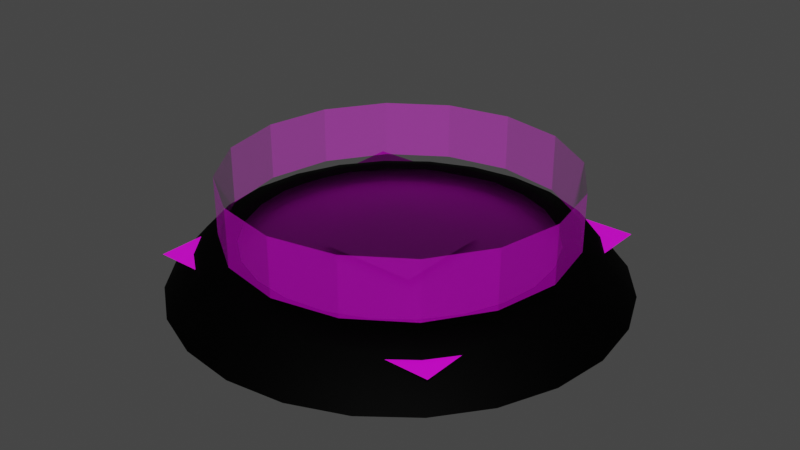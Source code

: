 # Source: Plate.blend  (saved by Blender 2.90.8; exported with 4.5.12 LTS)
import bpy
from mathutils import Matrix  # noqa: F401  (used for matrix-valued properties, if any)

bpy.ops.wm.read_factory_settings(use_empty=True)
scene = bpy.context.scene
scene.name = 'Scene'

# ---- collections
col_collection = bpy.data.collections.new('Collection'); scene.collection.children.link(col_collection)

# ---- images (referenced by path relative to the original .blend; pixels are not part of the script)
import os
ASSET_DIR = os.environ.get("B2B_ASSET_DIR", "")  # directory of the original .blend (textures are referenced by path, not embedded)
HERE = os.path.dirname(os.path.abspath(__file__))  # packed textures are extracted next to this script under _unpacked/

def load_image(name, relpath, width, height, colorspace="sRGB"):
    """Load a texture the original file referenced (path relative to the .blend, or extracted next to this script)."""
    p = next((c for c in (os.path.join(HERE, relpath), os.path.join(ASSET_DIR, relpath)) if relpath and os.path.exists(c)), "")
    if p:
        img = bpy.data.images.load(p, check_existing=True)
        img.name = name
    else:  # same state as the original file: an image datablock whose file is absent (Cycles renders it pink)
        img = bpy.data.images.new(name, width, height)
        img.source = "FILE"
        img.filepath = "//" + (relpath or name)
    img.colorspace_settings.name = colorspace
    return img
img_radial_2_0005_big_flower_png_001 = load_image('Radial_2_0005_Big-Flower.png.001', 'Radials/Radial_2_0005_Big-Flower.png', 1024, 1024, 'sRGB')
img_radial_2_0001_flower_small_copy_5_png_001 = load_image('Radial_2_0001_Flower-Small-copy-5.png.001', 'Radials/Radial_2_0001_Flower-Small-copy-5.png', 1024, 1024, 'sRGB')
img_radial_2_0003_double_circ_copy_6_png_001 = load_image('Radial_2_0003_Double-Circ-copy-6.png.001', 'Radials/Radial_2_0003_Double-Circ-copy-6.png', 1024, 1024, 'sRGB')
img_radial_2_0004_circ_out_copy_2_png_001 = load_image('Radial_2_0004_Circ-out-copy-2.png.001', 'Radials/Radial_2_0004_Circ-out-copy-2.png', 1024, 1024, 'sRGB')
img_radial_1_0000_layer_2_png_001 = load_image('Radial_1_0000_Layer-2.png.001', 'Radials/Radial_1_0000_Layer-2.png', 1024, 1024, 'sRGB')
img_radial_2_0006_stripes_copy_3_png_001 = load_image('Radial_2_0006_Stripes-copy-3.png.001', 'Radials/Radial_2_0006_Stripes-copy-3.png', 1024, 1024, 'sRGB')
img_radial_top_png_001 = load_image('Radial_Top.png.001', 'Radials/Radial_Top.png', 1024, 1024, 'sRGB')
img_radial_top_png = load_image('Radial_Top.png', 'Radial_Top.png', 1024, 1024, 'sRGB')
img_radial_top_png_002 = load_image('Radial_Top.png.002', 'Radial_Top.png', 1024, 1024, 'Non-Color')

# ---- materials (node trees are filled in below, after node groups)
mat_transparent = bpy.data.materials.new('Transparent')
mat_transparent.surface_render_method = 'BLENDED'
mat_transparent.blend_method = 'BLEND'
mat_transparent.use_transparent_shadow = False
mat_opaque_1 = bpy.data.materials.new('Opaque_1')
mat_opaque_1.use_transparent_shadow = False
mat_opaque_2 = bpy.data.materials.new('Opaque_2')
mat_opaque_2.use_transparent_shadow = False
mat_radial_big_f = bpy.data.materials.new('Radial_Big_F')
mat_radial_big_f.surface_render_method = 'BLENDED'
mat_radial_big_f.blend_method = 'BLEND'
mat_radial_big_f.use_transparent_shadow = False
mat_radial_small_f = bpy.data.materials.new('Radial_Small_F')
mat_radial_small_f.surface_render_method = 'BLENDED'
mat_radial_small_f.blend_method = 'BLEND'
mat_radial_small_f.use_transparent_shadow = False
mat_radial_double_001 = bpy.data.materials.new('Radial_Double.001')
mat_radial_double_001.surface_render_method = 'BLENDED'
mat_radial_double_001.blend_method = 'BLEND'
mat_radial_double_001.use_transparent_shadow = False
mat_radial_single = bpy.data.materials.new('Radial_Single')
mat_radial_single.surface_render_method = 'BLENDED'
mat_radial_single.blend_method = 'BLEND'
mat_radial_single.use_transparent_shadow = False
mat_radial_backdrop = bpy.data.materials.new('Radial_Backdrop')
mat_radial_backdrop.surface_render_method = 'BLENDED'
mat_radial_backdrop.blend_method = 'BLEND'
mat_radial_backdrop.use_transparent_shadow = False
mat_radial_stripes = bpy.data.materials.new('Radial_Stripes')
mat_radial_stripes.surface_render_method = 'BLENDED'
mat_radial_stripes.blend_method = 'BLEND'
mat_radial_stripes.use_transparent_shadow = False
mat_radial_top = bpy.data.materials.new('Radial_Top')
mat_radial_top.surface_render_method = 'BLENDED'
mat_radial_top.blend_method = 'BLEND'
mat_radial_top.use_transparent_shadow = False
mat_radial_top_001 = bpy.data.materials.new('Radial_Top.001')
mat_radial_top_001.use_transparent_shadow = False
mat_radial_top_001.roughness = 0.5

# ---- node groups
ng_auto_smooth = bpy.data.node_groups.new('Auto Smooth', 'GeometryNodeTree')
_s = ng_auto_smooth.interface.new_socket(name='Geometry', in_out='OUTPUT', socket_type='NodeSocketGeometry')
_s = ng_auto_smooth.interface.new_socket(name='Geometry', in_out='INPUT', socket_type='NodeSocketGeometry')
_s = ng_auto_smooth.interface.new_socket(name='Angle', in_out='INPUT', socket_type='NodeSocketFloat')
_s.subtype = 'ANGLE'
_s.min_value = 0.0
_s.max_value = 3.142
ng_auto_smooth.is_modifier = True
_N = ng_auto_smooth.nodes; _L = ng_auto_smooth.links
n0 = _N.new('NodeGroupOutput'); n0.name = 'Group Output'; n0.location = (480, -100)
n1 = _N.new('NodeGroupInput'); n1.name = 'Group Input'; n1.location = (-420, -300)
n2 = _N.new('NodeGroupInput'); n2.name = 'Group Input.001'; n2.location = (-60, -100)
n3 = _N.new('GeometryNodeSetShadeSmooth'); n3.name = 'Set Shade Smooth'; n3.location = (120, -100)
n3.domain = 'EDGE'
n4 = _N.new('GeometryNodeSetShadeSmooth'); n4.name = 'Set Shade Smooth.001'; n4.location = (300, -100)
n5 = _N.new('GeometryNodeInputMeshEdgeAngle'); n5.name = 'Edge Angle'; n5.location = (-420, -220)
n6 = _N.new('GeometryNodeInputEdgeSmooth'); n6.name = 'Is Edge Smooth'; n6.location = (-60, -160)
n7 = _N.new('GeometryNodeInputShadeSmooth'); n7.name = 'Is Face Smooth'; n7.location = (-240, -340)
n8 = _N.new('FunctionNodeBooleanMath'); n8.name = 'Boolean Math'; n8.location = (-60, -220)
n9 = _N.new('FunctionNodeCompare'); n9.name = 'Compare'; n9.location = (-240, -180)
n9.operation = 'LESS_EQUAL'
_L.new(n5.outputs[0], n9.inputs[0])
_L.new(n4.outputs[0], n0.inputs[0])
_L.new(n1.outputs[1], n9.inputs[1])
_L.new(n9.outputs[0], n8.inputs[0])
_L.new(n7.outputs[0], n8.inputs[1])
_L.new(n2.outputs[0], n3.inputs[0])
_L.new(n6.outputs[0], n3.inputs[1])
_L.new(n3.outputs[0], n4.inputs[0])
_L.new(n8.outputs[0], n3.inputs[2])
n0.is_active_output = True

# ---- material node trees
mat_transparent.use_nodes = True; mat_transparent.node_tree.nodes.clear()
_N = mat_transparent.node_tree.nodes; _L = mat_transparent.node_tree.links
n0 = _N.new('ShaderNodeOutputMaterial'); n0.name = 'Material Output'; n0.location = (300, 300)
n1 = _N.new('ShaderNodeBsdfPrincipled'); n1.name = 'Principled BSDF'; n1.location = (10, 300)
n1.distribution = 'GGX'
n1.subsurface_method = 'BURLEY'
n1.inputs[0].default_value = (0.0, 0.0, 0.0, 1.0)
n1.inputs[2].default_value = 0.3024
n1.inputs[3].default_value = 1.45
n1.inputs[4].default_value = 0.1
n1.inputs[13].default_value = 1.0
n1.inputs[27].default_value = (0.0, 0.0, 0.0, 1.0)
n1.inputs[28].default_value = 1.0
_L.new(n1.outputs[0], n0.inputs[0])
n0.is_active_output = True
mat_opaque_1.use_nodes = True; mat_opaque_1.node_tree.nodes.clear()
_N = mat_opaque_1.node_tree.nodes; _L = mat_opaque_1.node_tree.links
n0 = _N.new('ShaderNodeOutputMaterial'); n0.name = 'Material Output'; n0.location = (300, 300)
n1 = _N.new('ShaderNodeBsdfPrincipled'); n1.name = 'Principled BSDF'; n1.location = (10, 300)
n1.distribution = 'GGX'
n1.subsurface_method = 'BURLEY'
n1.inputs[0].default_value = (0.002044, 0.001351, 0.01715, 1.0)
n1.inputs[3].default_value = 1.45
n1.inputs[27].default_value = (0.0, 0.0, 0.0, 1.0)
n1.inputs[28].default_value = 1.0
_L.new(n1.outputs[0], n0.inputs[0])
n0.is_active_output = True
mat_opaque_2.use_nodes = True; mat_opaque_2.node_tree.nodes.clear()
_N = mat_opaque_2.node_tree.nodes; _L = mat_opaque_2.node_tree.links
n0 = _N.new('ShaderNodeOutputMaterial'); n0.name = 'Material Output'; n0.location = (300, 300)
n1 = _N.new('ShaderNodeBsdfPrincipled'); n1.name = 'Principled BSDF'; n1.location = (10, 300)
n1.distribution = 'GGX'
n1.subsurface_method = 'BURLEY'
n1.inputs[0].default_value = (0.0, 0.0, 0.0, 1.0)
n1.inputs[2].default_value = 0.6557
n1.inputs[3].default_value = 1.45
n1.inputs[13].default_value = 0.03293
n1.inputs[27].default_value = (0.0, 0.0, 0.0, 1.0)
n1.inputs[28].default_value = 1.0
_L.new(n1.outputs[0], n0.inputs[0])
n0.is_active_output = True
mat_radial_big_f.use_nodes = True; mat_radial_big_f.node_tree.nodes.clear()
_N = mat_radial_big_f.node_tree.nodes; _L = mat_radial_big_f.node_tree.links
n0 = _N.new('ShaderNodeOutputMaterial'); n0.name = 'Material Output'; n0.location = (287, 235)
n1 = _N.new('ShaderNodeBsdfPrincipled'); n1.name = 'Principled BSDF'; n1.location = (-3, 235)
n1.distribution = 'GGX'
n1.subsurface_method = 'BURLEY'
n1.inputs[3].default_value = 1.45
n1.inputs[27].default_value = (0.0, 0.0, 0.0, 1.0)
n1.inputs[28].default_value = 1.0
n2 = _N.new('ShaderNodeTexImage'); n2.name = 'Image Texture'; n2.location = (-324, 64)
n2.image = img_radial_2_0005_big_flower_png_001
_L.new(n1.outputs[0], n0.inputs[0])
_L.new(n2.outputs[0], n1.inputs[0])
_L.new(n2.outputs[1], n1.inputs[4])
n0.is_active_output = True
mat_radial_small_f.use_nodes = True; mat_radial_small_f.node_tree.nodes.clear()
_N = mat_radial_small_f.node_tree.nodes; _L = mat_radial_small_f.node_tree.links
n0 = _N.new('ShaderNodeOutputMaterial'); n0.name = 'Material Output'; n0.location = (313, 7)
n1 = _N.new('ShaderNodeBsdfPrincipled'); n1.name = 'Principled BSDF'; n1.location = (23, 7)
n1.distribution = 'GGX'
n1.subsurface_method = 'BURLEY'
n1.inputs[3].default_value = 1.45
n1.inputs[27].default_value = (0.0, 0.0, 0.0, 1.0)
n1.inputs[28].default_value = 1.0
n2 = _N.new('ShaderNodeTexImage'); n2.name = 'Image Texture'; n2.location = (-312, -134)
n2.image = img_radial_2_0001_flower_small_copy_5_png_001
_L.new(n1.outputs[0], n0.inputs[0])
_L.new(n2.outputs[0], n1.inputs[0])
_L.new(n2.outputs[1], n1.inputs[4])
n0.is_active_output = True
mat_radial_double_001.use_nodes = True; mat_radial_double_001.node_tree.nodes.clear()
_N = mat_radial_double_001.node_tree.nodes; _L = mat_radial_double_001.node_tree.links
n0 = _N.new('ShaderNodeOutputMaterial'); n0.name = 'Material Output'; n0.location = (300, 300)
n1 = _N.new('ShaderNodeBsdfPrincipled'); n1.name = 'Principled BSDF'; n1.location = (10, 300)
n1.distribution = 'GGX'
n1.subsurface_method = 'BURLEY'
n1.inputs[3].default_value = 1.45
n1.inputs[27].default_value = (0.0, 0.0, 0.0, 1.0)
n1.inputs[28].default_value = 1.0
n2 = _N.new('ShaderNodeTexImage'); n2.name = 'Image Texture'; n2.location = (-280, 276)
n2.image = img_radial_2_0003_double_circ_copy_6_png_001
_L.new(n1.outputs[0], n0.inputs[0])
_L.new(n2.outputs[0], n1.inputs[0])
_L.new(n2.outputs[1], n1.inputs[4])
n0.is_active_output = True
mat_radial_single.use_nodes = True; mat_radial_single.node_tree.nodes.clear()
_N = mat_radial_single.node_tree.nodes; _L = mat_radial_single.node_tree.links
n0 = _N.new('ShaderNodeOutputMaterial'); n0.name = 'Material Output'; n0.location = (300, 300)
n1 = _N.new('ShaderNodeBsdfPrincipled'); n1.name = 'Principled BSDF'; n1.location = (10, 300)
n1.distribution = 'GGX'
n1.subsurface_method = 'BURLEY'
n1.inputs[3].default_value = 1.45
n1.inputs[27].default_value = (0.0, 0.0, 0.0, 1.0)
n1.inputs[28].default_value = 1.0
n2 = _N.new('ShaderNodeTexImage'); n2.name = 'Image Texture'; n2.location = (-280, 276)
n2.image = img_radial_2_0004_circ_out_copy_2_png_001
_L.new(n1.outputs[0], n0.inputs[0])
_L.new(n2.outputs[0], n1.inputs[0])
_L.new(n2.outputs[1], n1.inputs[4])
n0.is_active_output = True
mat_radial_backdrop.use_nodes = True; mat_radial_backdrop.node_tree.nodes.clear()
_N = mat_radial_backdrop.node_tree.nodes; _L = mat_radial_backdrop.node_tree.links
n0 = _N.new('ShaderNodeOutputMaterial'); n0.name = 'Material Output'; n0.location = (300, 300)
n1 = _N.new('ShaderNodeBsdfPrincipled'); n1.name = 'Principled BSDF'; n1.location = (10, 300)
n1.distribution = 'GGX'
n1.subsurface_method = 'BURLEY'
n1.inputs[3].default_value = 1.45
n1.inputs[27].default_value = (0.0, 0.0, 0.0, 1.0)
n1.inputs[28].default_value = 1.0
n2 = _N.new('ShaderNodeTexImage'); n2.name = 'Image Texture'; n2.location = (-280, 276)
n2.image = img_radial_1_0000_layer_2_png_001
_L.new(n1.outputs[0], n0.inputs[0])
_L.new(n2.outputs[0], n1.inputs[0])
_L.new(n2.outputs[1], n1.inputs[4])
n0.is_active_output = True
mat_radial_stripes.use_nodes = True; mat_radial_stripes.node_tree.nodes.clear()
_N = mat_radial_stripes.node_tree.nodes; _L = mat_radial_stripes.node_tree.links
n0 = _N.new('ShaderNodeOutputMaterial'); n0.name = 'Material Output'; n0.location = (300, 300)
n1 = _N.new('ShaderNodeBsdfPrincipled'); n1.name = 'Principled BSDF'; n1.location = (10, 300)
n1.distribution = 'GGX'
n1.subsurface_method = 'BURLEY'
n1.inputs[3].default_value = 1.45
n1.inputs[13].default_value = 0.4461
n1.inputs[27].default_value = (0.0, 0.0, 0.0, 1.0)
n1.inputs[28].default_value = 1.0
n2 = _N.new('ShaderNodeTexImage'); n2.name = 'Image Texture'; n2.location = (-280, 276)
n2.image = img_radial_2_0006_stripes_copy_3_png_001
_L.new(n1.outputs[0], n0.inputs[0])
_L.new(n2.outputs[0], n1.inputs[0])
_L.new(n2.outputs[1], n1.inputs[4])
n0.is_active_output = True
mat_radial_top.use_nodes = True; mat_radial_top.node_tree.nodes.clear()
_N = mat_radial_top.node_tree.nodes; _L = mat_radial_top.node_tree.links
n0 = _N.new('ShaderNodeOutputMaterial'); n0.name = 'Material Output'; n0.location = (300, 300)
n1 = _N.new('ShaderNodeBsdfPrincipled'); n1.name = 'Principled BSDF'; n1.location = (10, 300)
n1.distribution = 'GGX'
n1.subsurface_method = 'BURLEY'
n1.inputs[3].default_value = 1.45
n1.inputs[27].default_value = (0.0, 0.0, 0.0, 1.0)
n1.inputs[28].default_value = 1.0
n2 = _N.new('ShaderNodeTexImage'); n2.name = 'Image Texture'; n2.location = (-310, 161)
n2.image = img_radial_top_png_001
_L.new(n1.outputs[0], n0.inputs[0])
_L.new(n2.outputs[0], n1.inputs[0])
_L.new(n2.outputs[1], n1.inputs[4])
n0.is_active_output = True
mat_radial_top_001.use_nodes = True; mat_radial_top_001.node_tree.nodes.clear()
_N = mat_radial_top_001.node_tree.nodes; _L = mat_radial_top_001.node_tree.links
n0 = _N.new('ShaderNodeBsdfPrincipled'); n0.name = 'Principled BSDF'; n0.location = (10, 300)
n0.distribution = 'GGX'
n0.subsurface_method = 'BURLEY'
n0.inputs[3].default_value = 1.45
n0.inputs[27].default_value = (0.0, 0.0, 0.0, 1.0)
n0.inputs[28].default_value = 1.0
n1 = _N.new('ShaderNodeOutputMaterial'); n1.name = 'Material Output'; n1.location = (300, 300)
n2 = _N.new('ShaderNodeNormalMap'); n2.name = 'Normal Map'; n2.location = (-300, -300)
n2.label = 'Normal/Map'
n2.inputs[0].default_value = 0.0
n3 = _N.new('ShaderNodeTexImage'); n3.name = 'Image Texture'; n3.location = (-300, 600)
n3.image = img_radial_top_png
n4 = _N.new('ShaderNodeTexImage'); n4.name = 'Image Texture.001'; n4.location = (-300, 0)
n4.image = img_radial_top_png_002
_L.new(n0.outputs[0], n1.inputs[0])
_L.new(n2.outputs[0], n0.inputs[5])
_L.new(n3.outputs[0], n0.inputs[0])
_L.new(n4.outputs[0], n0.inputs[4])
n1.is_active_output = True

# ---- world
world_world = bpy.data.worlds.new('World'); scene.world = world_world
world_world.use_nodes = True; world_world.node_tree.nodes.clear()
_N = world_world.node_tree.nodes; _L = world_world.node_tree.links
n0 = _N.new('ShaderNodeOutputWorld'); n0.name = 'World Output'; n0.location = (300, 300)
n1 = _N.new('ShaderNodeBackground'); n1.name = 'Background'; n1.location = (10, 300)
n1.inputs[0].default_value = (0.05088, 0.05088, 0.05088, 1.0)
_L.new(n1.outputs[0], n0.inputs[0])
n0.is_active_output = True
world_world.color = (0.05088, 0.05088, 0.05088)
world_world.use_sun_shadow = False
world_world.sun_shadow_jitter_overblur = 0.0

# ---- meshes
me_cube = bpy.data.meshes.new('Cube')
me_cube.from_pydata([(0.2094, 0.3505, 0.09493), (0.3606, -0.2141, 0.09493), (0.2468, -0.4302, 0.07046), (0.002706, -0.4208, 0.09493), (-0.204, -0.3654, 0.09493), (-0.4201, -0.2515, 0.07046), (-0.4106, -0.007445, 0.09493), (-0.3552, 0.1992, 0.09493), (-0.204, 0.3505, 0.09493), (0.002716, 0.3832, 0.09029), (-0.1926, 0.3309, 0.09029), (-0.388, -0.007455, 0.09029), (-0.1928, -0.3457, 0.09039), (0.002088, -0.3975, 0.09076), (0.002619, 0.2212, 0.08167), (-0.226, -0.007361, 0.08167), (0.2001, -0.1212, 0.08202), (0.1169, 0.1906, 0.08167), (0.002045, -0.006811, 0.07255), (0.002706, 0.09146, -0.002143), (0.07176, 0.1122, 0.01134), (-0.04675, 0.07821, -0.002143), (0.1223, 0.06161, 0.01134), (-0.08295, 0.04201, -0.002143), (0.1408, -0.007445, 0.01134), (-0.0962, -0.007445, -0.002143), (0.1223, -0.0765, 0.01134), (-0.08295, -0.0569, -0.002143), (0.07176, -0.127, 0.01134), (-0.04675, -0.0931, -0.002143), (0.002706, -0.1456, 0.01134), (0.002706, -0.1064, -0.002143), (-0.06635, -0.127, 0.01134), (0.05216, -0.0931, -0.002143), (-0.1169, -0.0765, 0.01134), (0.08836, -0.0569, -0.002143), (-0.1354, -0.007445, 0.01134), (0.1016, -0.007445, -0.002143), (-0.1169, 0.06161, 0.01134), (0.08836, 0.04201, -0.002143), (-0.06635, 0.1122, 0.01134), (0.05216, 0.07821, -0.002143), (0.002706, 0.1307, 0.01134), (0.1149, 0.187, 0.03135), (0.1971, 0.1048, 0.03135), (0.2272, -0.007445, 0.03135), (0.1971, -0.1197, 0.03135), (0.1149, -0.2018, 0.03135), (0.002706, -0.2319, 0.03135), (-0.1095, -0.2018, 0.03135), (-0.1917, -0.1197, 0.03135), (-0.2218, -0.007445, 0.03135), (-0.1917, 0.1048, 0.03135), (-0.1095, 0.187, 0.03135), (0.002706, 0.217, 0.03135), (0.2498, 0.4205, 0.05639), (0.4307, 0.2396, 0.05639), (0.4969, -0.007445, 0.05639), (0.4307, -0.2545, 0.05639), (0.2498, -0.4354, 0.05639), (0.002706, -0.5016, 0.05639), (-0.2444, -0.4354, 0.05639), (-0.4252, -0.2545, 0.05639), (-0.4914, -0.007445, 0.05639), (-0.4252, 0.2396, 0.05639), (-0.2444, 0.4205, 0.05639), (0.002706, 0.4867, 0.05639), (0.002706, -0.007445, -0.004693), (0.002706, 0.4059, 0.09493), (0.3606, 0.1992, 0.09493), (0.416, -0.007445, 0.09493), (0.2094, -0.3654, 0.09493), (-0.3552, -0.2141, 0.09493), (-0.3356, 0.1879, 0.09029), (-0.3356, -0.2028, 0.09029), (0.1974, -0.3452, 0.09076), (0.3409, -0.2027, 0.09039), (0.3934, -0.007454, 0.09029), (0.3411, 0.1879, 0.09029), (0.1981, 0.3309, 0.09029), (-0.1117, 0.1906, 0.08167), (-0.1953, 0.1069, 0.08167), (-0.1953, -0.1216, 0.08167), (-0.1121, -0.2049, 0.08202), (0.0003004, -0.2337, 0.08341), (0.1146, -0.2031, 0.08341), (0.2312, -0.007361, 0.08167), (0.2006, 0.1069, 0.08167), (-0.1042, -0.4066, 0.09493), (-0.3964, 0.09951, 0.09493), (-0.2895, 0.2848, 0.09493), (-0.09838, 0.3698, 0.09029), (-0.09876, -0.3844, 0.09058), (0.06177, 0.2134, 0.08167), (0.03844, 0.1259, 0.01134), (0.1361, 0.02829, 0.01134), (0.1361, -0.04318, 0.01134), (0.1003, -0.1051, 0.01134), (0.03844, -0.1408, 0.01134), (-0.03303, -0.1408, 0.01134), (0.07341, 0.06326, -0.002143), (-0.02317, 0.08914, -0.002143), (-0.09493, -0.1051, 0.01134), (-0.068, 0.06326, -0.002143), (-0.09388, 0.01843, -0.002143), (-0.1307, -0.04318, 0.01134), (-0.09388, -0.03332, -0.002143), (-0.068, -0.07815, -0.002143), (-0.1307, 0.02829, 0.01134), (-0.02317, -0.104, -0.002143), (0.02859, -0.104, -0.002143), (-0.09493, 0.09019, 0.01134), (0.07341, -0.07815, -0.002143), (0.09929, -0.03332, -0.002143), (-0.03303, 0.1259, 0.01134), (0.09929, 0.01843, -0.002143), (0.02859, 0.08914, -0.002143), (0.1003, 0.09019, 0.01134), (0.06079, 0.2093, 0.03135), (0.2195, 0.05064, 0.03135), (0.2195, -0.06553, 0.03135), (0.1614, -0.1661, 0.03135), (0.06079, -0.2242, 0.03135), (-0.05538, -0.2242, 0.03135), (-0.156, -0.1661, 0.03135), (-0.2141, -0.06553, 0.03135), (-0.2141, 0.05064, 0.03135), (-0.156, 0.1513, 0.03135), (-0.05538, 0.2093, 0.03135), (0.1614, 0.1513, 0.03135), (0.1262, 0.4536, 0.05639), (0.4638, 0.1161, 0.05639), (0.4638, -0.131, 0.05639), (0.3402, -0.345, 0.05639), (0.1262, -0.4685, 0.05639), (-0.1208, -0.4685, 0.05639), (-0.3348, -0.345, 0.05639), (-0.4583, -0.131, 0.05639), (-0.4583, 0.1161, 0.05639), (-0.3348, 0.3301, 0.05639), (-0.1208, 0.4536, 0.05639), (0.3402, 0.3301, 0.05639), (0.1097, 0.3917, 0.09493), (0.2949, 0.2848, 0.09493), (0.4019, 0.09951, 0.09493), (0.4019, -0.1144, 0.09493), (0.2949, -0.2996, 0.09493), (0.1097, -0.4066, 0.09493), (-0.2895, -0.2996, 0.09493), (-0.3964, -0.1144, 0.09493), (-0.1042, 0.3917, 0.09493), (-0.146, 0.5477, -0.02742), (-0.2735, 0.2687, 0.09029), (-0.3746, 0.09364, 0.09029), (-0.3746, -0.1086, 0.09029), (-0.2735, -0.2836, 0.09031), (0.1031, -0.3841, 0.09084), (0.2785, -0.2833, 0.09058), (0.38, -0.1085, 0.09031), (0.38, 0.09364, 0.09029), (0.2789, 0.2687, 0.09029), (0.1038, 0.3698, 0.09029), (-0.05653, 0.2134, 0.08167), (-0.159, 0.1542, 0.08167), (-0.2181, 0.05179, 0.08167), (-0.2181, -0.06651, 0.08167), (-0.159, -0.1689, 0.08172), (-0.05792, -0.2268, 0.08272), (0.0591, -0.2255, 0.08367), (0.1628, -0.1676, 0.08272), (0.2233, -0.06645, 0.08172), (0.2234, 0.05179, 0.08167), (0.1642, 0.1542, 0.08167), (0.4255, -0.2515, 0.07046), (-0.2847, 0.4904, -0.02742), (0.3478, -0.3526, 0.07046), (-0.4037, 0.399, -0.02742), (-0.4951, 0.28, -0.02742), (0.002706, 0.4807, 0.07046), (-0.5525, 0.1413, -0.02742), (-0.5722, -0.007445, -0.02742), (0.129, 0.464, 0.07046), (-0.5525, -0.1562, -0.02742), (0.2468, 0.4153, 0.07046), (-0.4037, -0.4138, -0.02742), (0.3478, 0.3377, 0.07046), (0.4255, 0.2366, 0.07046), (-0.2847, -0.5053, -0.02742), (0.4742, 0.1189, 0.07046), (-0.146, -0.5626, -0.02742), (0.4909, -0.007445, 0.07046), (0.002706, -0.5823, -0.02742), (0.1515, -0.5626, -0.02742), (0.4742, -0.1338, 0.07046), (0.5579, -0.1562, -0.02742), (0.129, -0.4789, 0.07046), (0.5776, -0.007445, -0.02742), (0.002706, -0.4956, 0.07046), (-0.1236, -0.4789, 0.07046), (0.5579, 0.1413, -0.02742), (0.5006, 0.28, -0.02742), (-0.2414, -0.4302, 0.07046), (0.4091, 0.399, -0.02742), (-0.3424, -0.3526, 0.07046), (0.2901, 0.4904, -0.02742), (-0.4687, -0.1338, 0.07046), (0.1515, 0.5477, -0.02742), (0.002706, 0.5674, -0.02742), (-0.4855, -0.007445, 0.07046), (0.4091, -0.4138, -0.02742), (-0.4687, 0.1189, 0.07046), (0.5006, -0.2949, -0.02742), (-0.4201, 0.2366, 0.07046), (-0.3424, 0.3377, 0.07046), (-0.4951, -0.2949, -0.02742), (-0.2414, 0.4153, 0.07046), (-0.1236, 0.464, 0.07046), (0.2901, -0.5053, -0.02742)], [], [(142, 161, 79, 0), (215, 216, 151, 174), (178, 68, 142, 181), (79, 160, 143, 0), (181, 142, 0, 183), (195, 197, 191, 192), (144, 159, 77, 70), (198, 201, 187, 189), (0, 143, 185, 183), (70, 77, 158, 145), (185, 143, 69, 186), (208, 210, 179, 180), (146, 157, 75, 71), (178, 181, 206, 207), (69, 144, 188, 186), (75, 156, 147, 71), (188, 144, 70, 190), (190, 193, 194, 196), (88, 92, 12, 4), (197, 198, 189, 191), (70, 145, 193, 190), (12, 155, 148, 4), (193, 145, 1, 173), (2, 195, 192, 217), (149, 154, 11, 6), (205, 208, 180, 182), (1, 146, 175, 173), (11, 153, 89, 6), (175, 146, 71, 2), (175, 2, 217, 209), (143, 160, 78, 69), (213, 215, 174, 176), (71, 147, 195, 2), (78, 159, 144, 69), (195, 147, 3, 197), (5, 205, 182, 214), (145, 158, 76, 1), (203, 5, 214, 184), (3, 88, 198, 197), (76, 157, 146, 1), (198, 88, 4, 201), (193, 173, 211, 194), (147, 156, 13, 3), (212, 213, 176, 177), (4, 148, 203, 201), (3, 13, 92, 88), (203, 148, 72, 5), (185, 186, 200, 202), (148, 155, 74, 72), (173, 175, 209, 211), (72, 149, 205, 5), (72, 74, 154, 149), (205, 149, 6, 208), (201, 203, 184, 187), (188, 190, 196, 199), (6, 89, 210, 208), (9, 161, 142, 68), (210, 89, 7, 212), (90, 152, 10, 8), (89, 153, 73, 7), (8, 10, 91, 150), (7, 90, 213, 212), (73, 152, 90, 7), (213, 90, 8, 215), (183, 185, 202, 204), (186, 188, 199, 200), (181, 183, 204, 206), (8, 150, 216, 215), (216, 178, 207, 151), (216, 150, 68, 178), (11, 15, 164, 153), (153, 164, 81, 73), (78, 87, 171, 159), (75, 85, 168, 156), (159, 171, 86, 77), (74, 82, 165, 154), (156, 168, 84, 13), (79, 17, 172, 160), (154, 165, 15, 11), (10, 80, 162, 91), (160, 172, 87, 78), (76, 16, 169, 157), (91, 162, 14, 9), (12, 83, 166, 155), (157, 169, 85, 75), (14, 93, 161, 9), (155, 166, 82, 74), (81, 163, 152, 73), (161, 93, 17, 79), (86, 170, 158, 77), (152, 163, 80, 10), (84, 167, 92, 13), (158, 170, 16, 76), (92, 167, 83, 12), (210, 212, 177, 179), (35, 112, 97, 26), (39, 115, 95, 22), (97, 112, 33, 28), (31, 109, 99, 30), (95, 115, 37, 24), (27, 106, 105, 34), (99, 109, 29, 32), (23, 103, 111, 38), (105, 106, 25, 36), (24, 37, 113, 96), (111, 103, 21, 40), (28, 33, 110, 98), (96, 113, 35, 26), (32, 29, 107, 102), (98, 110, 31, 30), (36, 25, 104, 108), (102, 107, 27, 34), (19, 116, 94, 42), (108, 104, 23, 38), (40, 21, 101, 114), (94, 116, 41, 20), (22, 44, 129, 117), (114, 101, 19, 42), (20, 41, 100, 117), (117, 129, 43, 20), (50, 62, 136, 124), (117, 100, 39, 22), (67, 110, 33), (67, 23, 104), (43, 118, 94, 20), (124, 136, 61, 49), (26, 46, 120, 96), (94, 118, 54, 42), (54, 128, 114, 42), (96, 120, 45, 24), (45, 119, 95, 24), (114, 128, 53, 40), (53, 127, 111, 40), (95, 119, 44, 22), (52, 126, 108, 38), (111, 127, 52, 38), (51, 125, 105, 36), (108, 126, 51, 36), (50, 124, 102, 34), (105, 125, 50, 34), (49, 123, 99, 32), (102, 124, 49, 32), (48, 122, 98, 30), (99, 123, 48, 30), (47, 121, 97, 28), (98, 122, 47, 28), (47, 59, 133, 121), (97, 121, 46, 26), (54, 66, 140, 128), (121, 133, 58, 46), (43, 55, 130, 118), (128, 140, 65, 53), (51, 63, 137, 125), (118, 130, 66, 54), (48, 60, 134, 122), (125, 137, 62, 50), (44, 56, 141, 129), (122, 134, 59, 47), (45, 57, 131, 119), (129, 141, 55, 43), (52, 64, 138, 126), (119, 131, 56, 44), (61, 135, 123, 49), (126, 138, 63, 51), (58, 132, 120, 46), (123, 135, 60, 48), (65, 139, 127, 53), (120, 132, 57, 45), (127, 139, 64, 52), (67, 103, 23), (67, 31, 110), (67, 113, 37), (67, 21, 103), (67, 106, 27), (67, 35, 113), (67, 116, 19), (67, 25, 106), (67, 109, 31), (67, 41, 116), (35, 67, 112), (67, 29, 109), (67, 115, 39), (67, 33, 112), (67, 101, 21), (67, 37, 115), (67, 100, 41), (67, 19, 101), (67, 107, 29), (67, 39, 100), (67, 27, 107), (67, 104, 25), (170, 18, 16), (86, 18, 170), (171, 18, 86), (87, 18, 171), (172, 18, 87), (17, 18, 172), (93, 18, 17), (14, 18, 93), (162, 18, 14), (80, 18, 162), (163, 18, 80), (81, 18, 163), (164, 18, 81), (15, 18, 164), (165, 18, 15), (82, 18, 165), (166, 18, 82), (83, 18, 166), (167, 18, 83), (84, 18, 167), (168, 18, 84), (85, 18, 168), (169, 18, 85), (16, 18, 169), (150, 91, 9, 68)])
me_cube.polygons.foreach_set('use_smooth', [True] * 216)
me_cube.polygons.foreach_set('material_index', [2, 2, 2, 2, 2, 2, 2, 2, 2, 2, 2, 2, 2, 2, 2, 2, 2, 2, 2, 2, 2, 2, 2, 2, 2, 2, 2, 2, 2, 2, 2, 2, 2, 2, 2, 2, 2, 2, 2, 2, 2, 2, 2, 2, 2, 2, 2, 2, 2, 2, 2, 2, 2, 2, 2, 2, 2, 2, 2, 2, 2, 2, 2, 2, 2, 2, 2, 2, 2, 2, 0, 0, 0, 0, 0, 0, 0, 0, 0, 0, 0, 0, 0, 0, 0, 0, 0, 0, 0, 0, 0, 0, 0, 0, 2, 1, 1, 1, 1, 1, 1, 1, 1, 1, 1, 1, 1, 1, 1, 1, 1, 1, 1, 1, 1, 1, 1, 1, 1, 1, 1, 1, 1, 1, 1, 1, 1, 1, 1, 1, 1, 1, 1, 1, 1, 1, 1, 1, 1, 1, 1, 1, 1, 1, 1, 1, 1, 1, 1, 1, 1, 1, 1, 1, 1, 1, 1, 1, 1, 1, 1, 1, 1, 1, 1, 1, 1, 1, 1, 1, 1, 1, 1, 1, 1, 1, 1, 1, 1, 1, 1, 1, 1, 1, 1, 1, 1, 1, 1, 1, 1, 0, 0, 0, 0, 0, 0, 0, 0, 0, 0, 0, 0, 0, 0, 0, 0, 0, 0, 0, 0, 0, 0, 0, 0, 2])
_uv = me_cube.uv_layers.new(name='UVMap')
_uv.uv.foreach_set('vector', [0.9583, 0.9167, 0.9583, 1.0, 0.9167, 1.0, 0.9167, 0.9167, 0.08333, 0.5, 0.04167, 0.5, 0.04167, 0.5, 0.08333, 0.5, 1.0, 0.5, 1.0, 0.9167, 0.9583, 0.9167, 0.9583, 0.5, 0.9167, 1.0, 0.875, 1.0, 0.875, 0.9167, 0.9167, 0.9167, 0.9583, 0.5, 0.9583, 0.9167, 0.9167, 0.9167, 0.9167, 0.5, 0.5417, 0.5, 0.5, 0.5, 0.5, 0.5, 0.5417, 0.5, 0.7917, 0.9167, 0.7917, 1.0, 0.75, 1.0, 0.75, 0.9167, 0.4583, 0.5, 0.4167, 0.5, 0.4167, 0.5, 0.4583, 0.5, 0.9167, 0.9167, 0.875, 0.9167, 0.875, 0.5, 0.9167, 0.5, 0.75, 0.9167, 0.75, 1.0, 0.7083, 1.0, 0.7083, 0.9167, 0.875, 0.5, 0.875, 0.9167, 0.8333, 0.9167, 0.8333, 0.5, 0.25, 0.5, 0.2083, 0.5, 0.2083, 0.5, 0.25, 0.5, 0.625, 0.9167, 0.625, 1.0, 0.5833, 1.0, 0.5833, 0.9167, 1.0, 0.5, 0.9583, 0.5, 0.9583, 0.5, 1.0, 0.5, 0.8333, 0.9167, 0.7917, 0.9167, 0.7917, 0.5, 0.8333, 0.5, 0.5833, 1.0, 0.5417, 1.0, 0.5417, 0.9167, 0.5833, 0.9167, 0.7917, 0.5, 0.7917, 0.9167, 0.75, 0.9167, 0.75, 0.5, 0.75, 0.5, 0.7083, 0.5, 0.7083, 0.5, 0.75, 0.5, 0.4583, 0.9167, 0.4583, 1.0, 0.4167, 1.0, 0.4167, 0.9167, 0.5, 0.5, 0.4583, 0.5, 0.4583, 0.5, 0.5, 0.5, 0.75, 0.9167, 0.7083, 0.9167, 0.7083, 0.5, 0.75, 0.5, 0.4167, 1.0, 0.375, 1.0, 0.375, 0.9167, 0.4167, 0.9167, 0.7083, 0.5, 0.7083, 0.9167, 0.6667, 0.9167, 0.6667, 0.5, 0.5833, 0.5, 0.5417, 0.5, 0.5417, 0.5, 0.5833, 0.5, 0.2917, 0.9167, 0.2917, 1.0, 0.25, 1.0, 0.25, 0.9167, 0.2917, 0.5, 0.25, 0.5, 0.25, 0.5, 0.2917, 0.5, 0.6667, 0.9167, 0.625, 0.9167, 0.625, 0.5, 0.6667, 0.5, 0.25, 1.0, 0.2083, 1.0, 0.2083, 0.9167, 0.25, 0.9167, 0.625, 0.5, 0.625, 0.9167, 0.5833, 0.9167, 0.5833, 0.5, 0.625, 0.5, 0.5833, 0.5, 0.5833, 0.5, 0.625, 0.5, 0.875, 0.9167, 0.875, 1.0, 0.8333, 1.0, 0.8333, 0.9167, 0.125, 0.5, 0.08333, 0.5, 0.08333, 0.5, 0.125, 0.5, 0.5833, 0.9167, 0.5417, 0.9167, 0.5417, 0.5, 0.5833, 0.5, 0.8333, 1.0, 0.7917, 1.0, 0.7917, 0.9167, 0.8333, 0.9167, 0.5417, 0.5, 0.5417, 0.9167, 0.5, 0.9167, 0.5, 0.5, 0.3333, 0.5, 0.2917, 0.5, 0.2917, 0.5, 0.3333, 0.5, 0.7083, 0.9167, 0.7083, 1.0, 0.6667, 1.0, 0.6667, 0.9167, 0.375, 0.5, 0.3333, 0.5, 0.3333, 0.5, 0.375, 0.5, 0.5, 0.9167, 0.4583, 0.9167, 0.4583, 0.5, 0.5, 0.5, 0.6667, 1.0, 0.625, 1.0, 0.625, 0.9167, 0.6667, 0.9167, 0.4583, 0.5, 0.4583, 0.9167, 0.4167, 0.9167, 0.4167, 0.5, 0.7083, 0.5, 0.6667, 0.5, 0.6667, 0.5, 0.7083, 0.5, 0.5417, 0.9167, 0.5417, 1.0, 0.5, 1.0, 0.5, 0.9167, 0.1667, 0.5, 0.125, 0.5, 0.125, 0.5, 0.1667, 0.5, 0.4167, 0.9167, 0.375, 0.9167, 0.375, 0.5, 0.4167, 0.5, 0.5, 0.9167, 0.5, 1.0, 0.4583, 1.0, 0.4583, 0.9167, 0.375, 0.5, 0.375, 0.9167, 0.3333, 0.9167, 0.3333, 0.5, 0.875, 0.5, 0.8333, 0.5, 0.8333, 0.5, 0.875, 0.5, 0.375, 0.9167, 0.375, 1.0, 0.3333, 1.0, 0.3333, 0.9167, 0.6667, 0.5, 0.625, 0.5, 0.625, 0.5, 0.6667, 0.5, 0.3333, 0.9167, 0.2917, 0.9167, 0.2917, 0.5, 0.3333, 0.5, 0.3333, 0.9167, 0.3333, 1.0, 0.2917, 1.0, 0.2917, 0.9167, 0.2917, 0.5, 0.2917, 0.9167, 0.25, 0.9167, 0.25, 0.5, 0.4167, 0.5, 0.375, 0.5, 0.375, 0.5, 0.4167, 0.5, 0.7917, 0.5, 0.75, 0.5, 0.75, 0.5, 0.7917, 0.5, 0.25, 0.9167, 0.2083, 0.9167, 0.2083, 0.5, 0.25, 0.5, 1.0, 1.0, 0.9583, 1.0, 0.9583, 0.9167, 1.0, 0.9167, 0.2083, 0.5, 0.2083, 0.9167, 0.1667, 0.9167, 0.1667, 0.5, 0.125, 0.9167, 0.125, 1.0, 0.08333, 1.0, 0.08333, 0.9167, 0.2083, 0.9167, 0.2083, 1.0, 0.1667, 1.0, 0.1667, 0.9167, 0.08333, 0.9167, 0.08333, 1.0, 0.04167, 1.0, 0.04167, 0.9167, 0.1667, 0.9167, 0.125, 0.9167, 0.125, 0.5, 0.1667, 0.5, 0.1667, 1.0, 0.125, 1.0, 0.125, 0.9167, 0.1667, 0.9167, 0.125, 0.5, 0.125, 0.9167, 0.08333, 0.9167, 0.08333, 0.5, 0.9167, 0.5, 0.875, 0.5, 0.875, 0.5, 0.9167, 0.5, 0.8333, 0.5, 0.7917, 0.5, 0.7917, 0.5, 0.8333, 0.5, 0.9583, 0.5, 0.9167, 0.5, 0.9167, 0.5, 0.9583, 0.5, 0.08333, 0.9167, 0.04167, 0.9167, 0.04167, 0.5, 0.08333, 0.5, 0.04167, 0.5, 7.451e-08, 0.5, 7.451e-08, 0.5, 0.04167, 0.5, 0.04167, 0.5, 0.04167, 0.9167, 7.451e-08, 0.9167, 7.451e-08, 0.5, 0.25, 1.0, 0.25, 1.0, 0.2083, 1.0, 0.2083, 1.0, 0.2083, 1.0, 0.2083, 1.0, 0.1667, 1.0, 0.1667, 1.0, 0.8333, 1.0, 0.8333, 1.0, 0.7917, 1.0, 0.7917, 1.0, 0.5833, 1.0, 0.5833, 1.0, 0.5417, 1.0, 0.5417, 1.0, 0.7917, 1.0, 0.7917, 1.0, 0.75, 1.0, 0.75, 1.0, 0.3333, 1.0, 0.3333, 1.0, 0.2917, 1.0, 0.2917, 1.0, 0.5417, 1.0, 0.5417, 1.0, 0.5, 1.0, 0.5, 1.0, 0.9167, 1.0, 0.9167, 1.0, 0.875, 1.0, 0.875, 1.0, 0.2917, 1.0, 0.2917, 1.0, 0.25, 1.0, 0.25, 1.0, 0.08333, 1.0, 0.08333, 1.0, 0.04167, 1.0, 0.04167, 1.0, 0.875, 1.0, 0.875, 1.0, 0.8333, 1.0, 0.8333, 1.0, 0.6667, 1.0, 0.6667, 1.0, 0.625, 1.0, 0.625, 1.0, 0.04167, 1.0, 0.04167, 1.0, 7.451e-08, 1.0, 7.451e-08, 1.0, 0.4167, 1.0, 0.4167, 1.0, 0.375, 1.0, 0.375, 1.0, 0.625, 1.0, 0.625, 1.0, 0.5833, 1.0, 0.5833, 1.0, 1.0, 1.0, 0.9583, 1.0, 0.9583, 1.0, 1.0, 1.0, 0.375, 1.0, 0.375, 1.0, 0.3333, 1.0, 0.3333, 1.0, 0.1667, 1.0, 0.125, 1.0, 0.125, 1.0, 0.1667, 1.0, 0.9583, 1.0, 0.9583, 1.0, 0.9167, 1.0, 0.9167, 1.0, 0.75, 1.0, 0.7083, 1.0, 0.7083, 1.0, 0.75, 1.0, 0.125, 1.0, 0.125, 1.0, 0.08333, 1.0, 0.08333, 1.0, 0.5, 1.0, 0.4583, 1.0, 0.4583, 1.0, 0.5, 1.0, 0.7083, 1.0, 0.7083, 1.0, 0.6667, 1.0, 0.6667, 1.0, 0.4583, 1.0, 0.4583, 1.0, 0.4167, 1.0, 0.4167, 1.0, 0.2083, 0.5, 0.1667, 0.5, 0.1667, 0.5, 0.2083, 0.5, 0.4432, 0.1154, 0.4063, 0.08024, 0.4121, 0.08791, 0.4486, 0.1354, 0.4632, 0.35, 0.4751, 0.3004, 0.4714, 0.3093, 0.4486, 0.3646, 0.4121, 0.08791, 0.4063, 0.08024, 0.35, 0.03679, 0.3646, 0.05144, 0.23, 0.01536, 0.1811, 0.0298, 0.1907, 0.02858, 0.25, 0.02072, 0.4714, 0.3093, 0.4751, 0.3004, 0.4846, 0.23, 0.4793, 0.25, 0.03679, 0.15, 0.02486, 0.1996, 0.02858, 0.1907, 0.05144, 0.1354, 0.1907, 0.02858, 0.1811, 0.0298, 0.1154, 0.05679, 0.1354, 0.05144, 0.05679, 0.3846, 0.09374, 0.4198, 0.08791, 0.4121, 0.05144, 0.3646, 0.02858, 0.1907, 0.02486, 0.1996, 0.01536, 0.27, 0.02072, 0.25, 0.4793, 0.25, 0.4846, 0.23, 0.4702, 0.1811, 0.4714, 0.1907, 0.08791, 0.4121, 0.09374, 0.4198, 0.15, 0.4632, 0.1354, 0.4486, 0.3646, 0.05144, 0.35, 0.03679, 0.3004, 0.02486, 0.3093, 0.02858, 0.4714, 0.1907, 0.4702, 0.1811, 0.4432, 0.1154, 0.4486, 0.1354, 0.1354, 0.05144, 0.1154, 0.05679, 0.08024, 0.09374, 0.08791, 0.08791, 0.3093, 0.02858, 0.3004, 0.02486, 0.23, 0.01536, 0.25, 0.02072, 0.02072, 0.25, 0.01536, 0.27, 0.0298, 0.3189, 0.02858, 0.3093, 0.08791, 0.08791, 0.08024, 0.09374, 0.03679, 0.15, 0.05144, 0.1354, 0.27, 0.4846, 0.3189, 0.4702, 0.3093, 0.4714, 0.25, 0.4793, 0.02858, 0.3093, 0.0298, 0.3189, 0.05679, 0.3846, 0.05144, 0.3646, 0.1354, 0.4486, 0.15, 0.4632, 0.1996, 0.4751, 0.1907, 0.4714, 0.3093, 0.4714, 0.3189, 0.4702, 0.3846, 0.4432, 0.3646, 0.4486, 0.4486, 0.3646, 0.4486, 0.3646, 0.4121, 0.4121, 0.4121, 0.4121, 0.1907, 0.4714, 0.1996, 0.4751, 0.27, 0.4846, 0.25, 0.4793, 0.3646, 0.4486, 0.3846, 0.4432, 0.4198, 0.4063, 0.4121, 0.4121, 0.4121, 0.4121, 0.4121, 0.4121, 0.3646, 0.4486, 0.3646, 0.4486, 0.05144, 0.1354, 0.04215, 0.13, 0.08608, 0.08608, 0.08791, 0.08791, 0.4121, 0.4121, 0.4198, 0.4063, 0.4632, 0.35, 0.4486, 0.3646, 0.25, 0.01, 0.3004, 0.02486, 0.35, 0.03679, 0.04215, 0.37, 0.05679, 0.3846, 0.0298, 0.3189, 0.3646, 0.4486, 0.3093, 0.4714, 0.3093, 0.4714, 0.3646, 0.4486, 0.08791, 0.08791, 0.08608, 0.08608, 0.13, 0.04215, 0.1354, 0.05144, 0.4486, 0.1354, 0.4486, 0.1354, 0.4714, 0.1907, 0.4714, 0.1907, 0.3093, 0.4714, 0.3093, 0.4714, 0.25, 0.4793, 0.25, 0.4793, 0.25, 0.4793, 0.1907, 0.4714, 0.1907, 0.4714, 0.25, 0.4793, 0.4714, 0.1907, 0.4714, 0.1907, 0.4793, 0.25, 0.4793, 0.25, 0.4793, 0.25, 0.4714, 0.3093, 0.4714, 0.3093, 0.4793, 0.25, 0.1907, 0.4714, 0.1907, 0.4714, 0.1354, 0.4486, 0.1354, 0.4486, 0.1354, 0.4486, 0.08791, 0.4121, 0.08791, 0.4121, 0.1354, 0.4486, 0.4714, 0.3093, 0.4714, 0.3093, 0.4486, 0.3646, 0.4486, 0.3646, 0.05144, 0.3646, 0.02858, 0.3093, 0.02858, 0.3093, 0.05144, 0.3646, 0.08791, 0.4121, 0.08791, 0.4121, 0.05144, 0.3646, 0.05144, 0.3646, 0.02072, 0.25, 0.02858, 0.1907, 0.02858, 0.1907, 0.02072, 0.25, 0.02858, 0.3093, 0.02858, 0.3093, 0.02072, 0.25, 0.02072, 0.25, 0.05144, 0.1354, 0.08791, 0.08791, 0.08791, 0.08791, 0.05144, 0.1354, 0.02858, 0.1907, 0.02858, 0.1907, 0.05144, 0.1354, 0.05144, 0.1354, 0.1354, 0.05144, 0.1907, 0.02858, 0.1907, 0.02858, 0.1354, 0.05144, 0.08791, 0.08791, 0.08791, 0.08791, 0.1354, 0.05144, 0.1354, 0.05144, 0.25, 0.02072, 0.3093, 0.02858, 0.3093, 0.02858, 0.25, 0.02072, 0.1907, 0.02858, 0.1907, 0.02858, 0.25, 0.02072, 0.25, 0.02072, 0.3646, 0.05144, 0.4121, 0.08791, 0.4121, 0.08791, 0.3646, 0.05144, 0.3093, 0.02858, 0.3093, 0.02858, 0.3646, 0.05144, 0.3646, 0.05144, 0.3646, 0.05144, 0.37, 0.04215, 0.4139, 0.08608, 0.4121, 0.08791, 0.4121, 0.08791, 0.4121, 0.08791, 0.4486, 0.1354, 0.4486, 0.1354, 0.25, 0.4793, 0.25, 0.49, 0.19, 0.4739, 0.1907, 0.4714, 0.4121, 0.08791, 0.4139, 0.08608, 0.4578, 0.13, 0.4486, 0.1354, 0.3646, 0.4486, 0.37, 0.4578, 0.31, 0.4739, 0.3093, 0.4714, 0.1907, 0.4714, 0.19, 0.4739, 0.13, 0.4578, 0.1354, 0.4486, 0.02072, 0.25, 0.01, 0.25, 0.02608, 0.19, 0.02858, 0.1907, 0.3093, 0.4714, 0.31, 0.4739, 0.25, 0.49, 0.25, 0.4793, 0.25, 0.02072, 0.25, 0.01, 0.31, 0.02608, 0.3093, 0.02858, 0.02858, 0.1907, 0.02608, 0.19, 0.04215, 0.13, 0.05144, 0.1354, 0.4486, 0.3646, 0.4578, 0.37, 0.4139, 0.4139, 0.4121, 0.4121, 0.3093, 0.02858, 0.31, 0.02608, 0.37, 0.04215, 0.3646, 0.05144, 0.4793, 0.25, 0.49, 0.25, 0.4739, 0.31, 0.4714, 0.3093, 0.4121, 0.4121, 0.4139, 0.4139, 0.37, 0.4578, 0.3646, 0.4486, 0.05144, 0.3646, 0.04215, 0.37, 0.02608, 0.31, 0.02858, 0.3093, 0.4714, 0.3093, 0.4739, 0.31, 0.4578, 0.37, 0.4486, 0.3646, 0.13, 0.04215, 0.19, 0.02608, 0.1907, 0.02858, 0.1354, 0.05144, 0.02858, 0.3093, 0.02608, 0.31, 0.01, 0.25, 0.02072, 0.25, 0.4578, 0.13, 0.4739, 0.19, 0.4714, 0.1907, 0.4486, 0.1354, 0.1907, 0.02858, 0.19, 0.02608, 0.25, 0.01, 0.25, 0.02072, 0.13, 0.4578, 0.08608, 0.4139, 0.08791, 0.4121, 0.1354, 0.4486, 0.4714, 0.1907, 0.4739, 0.19, 0.49, 0.25, 0.4793, 0.25, 0.08791, 0.4121, 0.08608, 0.4139, 0.04215, 0.37, 0.05144, 0.3646, 0.13, 0.4578, 0.09374, 0.4198, 0.05679, 0.3846, 0.25, 0.01, 0.23, 0.01536, 0.3004, 0.02486, 0.4578, 0.13, 0.4702, 0.1811, 0.4846, 0.23, 0.13, 0.4578, 0.15, 0.4632, 0.09374, 0.4198, 0.01, 0.25, 0.02486, 0.1996, 0.03679, 0.15, 0.4578, 0.13, 0.4432, 0.1154, 0.4702, 0.1811, 0.37, 0.4578, 0.3189, 0.4702, 0.27, 0.4846, 0.01, 0.25, 0.01536, 0.27, 0.02486, 0.1996, 0.13, 0.04215, 0.1811, 0.0298, 0.23, 0.01536, 0.37, 0.4578, 0.3846, 0.4432, 0.3189, 0.4702, 0.4432, 0.1154, 0.37, 0.04215, 0.4063, 0.08024, 0.13, 0.04215, 0.1154, 0.05679, 0.1811, 0.0298, 0.49, 0.25, 0.4751, 0.3004, 0.4632, 0.35, 0.37, 0.04215, 0.35, 0.03679, 0.4063, 0.08024, 0.25, 0.49, 0.1996, 0.4751, 0.15, 0.4632, 0.49, 0.25, 0.4846, 0.23, 0.4751, 0.3004, 0.4578, 0.37, 0.4198, 0.4063, 0.3846, 0.4432, 0.25, 0.49, 0.27, 0.4846, 0.1996, 0.4751, 0.04215, 0.13, 0.08024, 0.09374, 0.1154, 0.05679, 0.4578, 0.37, 0.4632, 0.35, 0.4198, 0.4063, 0.04215, 0.13, 0.03679, 0.15, 0.08024, 0.09374, 0.04215, 0.37, 0.0298, 0.3189, 0.01536, 0.27, 0.7083, 1.0, 0.0, 0.0, 0.6667, 1.0, 0.75, 1.0, 0.0, 0.0, 0.7083, 1.0, 0.7917, 1.0, 0.0, 0.0, 0.75, 1.0, 0.8333, 1.0, 0.0, 0.0, 0.7917, 1.0, 0.875, 1.0, 0.0, 0.0, 0.8333, 1.0, 0.9167, 1.0, 0.0, 0.0, 0.875, 1.0, 0.9583, 1.0, 0.0, 0.0, 0.9167, 1.0, 1.0, 1.0, 0.0, 0.0, 0.9583, 1.0, 0.04167, 1.0, 0.0, 0.0, 1.0, 1.0, 0.08333, 1.0, 0.0, 0.0, 0.04167, 1.0, 0.125, 1.0, 0.0, 0.0, 0.08333, 1.0, 0.1667, 1.0, 0.0, 0.0, 0.125, 1.0, 0.2083, 1.0, 0.0, 0.0, 0.1667, 1.0, 0.25, 1.0, 0.0, 0.0, 0.2083, 1.0, 0.2917, 1.0, 0.0, 0.0, 0.25, 1.0, 0.3333, 1.0, 0.0, 0.0, 0.2917, 1.0, 0.375, 1.0, 0.0, 0.0, 0.3333, 1.0, 0.4167, 1.0, 0.0, 0.0, 0.375, 1.0, 0.4583, 1.0, 0.0, 0.0, 0.4167, 1.0, 0.5, 1.0, 0.0, 0.0, 0.4583, 1.0, 0.5417, 1.0, 0.0, 0.0, 0.5, 1.0, 0.5833, 1.0, 0.0, 0.0, 0.5417, 1.0, 0.625, 1.0, 0.0, 0.0, 0.5833, 1.0, 0.6667, 1.0, 0.0, 0.0, 0.625, 1.0, 0.04167, 0.9167, 0.04167, 1.0, 7.451e-08, 1.0, 7.451e-08, 0.9167])
me_cube.materials.append(mat_transparent)
me_cube.materials.append(mat_opaque_1)
me_cube.materials.append(mat_opaque_2)
me_cube.use_remesh_fix_poles = True
me_cube.use_remesh_preserve_attributes = False
me_cube.use_mirror_vertex_groups = False
me_cube.update()
me_cube_001 = bpy.data.meshes.new('Cube.001')
me_cube_001.from_pydata([(0.002706, 0.3265, 0.05794), (0.1697, 0.2818, 0.05794), (0.2919, 0.1595, 0.05794), (0.3367, -0.007445, 0.05794), (0.2919, -0.1744, 0.05794), (0.1697, -0.2967, 0.05794), (0.002706, -0.3414, 0.05794), (-0.1643, -0.2967, 0.05794), (-0.2865, -0.1744, 0.05794), (-0.3313, -0.007445, 0.05794), (-0.2865, 0.1595, 0.05794), (-0.1643, 0.2818, 0.05794), (0.002706, 0.06799, 0.008823), (0.04663, 0.06863, 0.01883), (-0.03501, 0.05788, 0.008823), (0.07878, 0.03648, 0.01883), (-0.06262, 0.03027, 0.008823), (0.09055, -0.007445, 0.01883), (-0.07273, -0.007445, 0.008823), (0.07878, -0.05137, 0.01883), (-0.06262, -0.04516, 0.008823), (0.04663, -0.08352, 0.01883), (-0.03501, -0.07278, 0.008823), (0.002706, -0.09529, 0.01883), (0.002706, -0.08288, 0.008823), (-0.04121, -0.08352, 0.01883), (0.04042, -0.07278, 0.008823), (-0.07337, -0.05137, 0.01883), (0.06804, -0.04516, 0.008823), (-0.08513, -0.007445, 0.01883), (0.07814, -0.007445, 0.008823), (-0.07337, 0.03648, 0.01883), (0.06804, 0.03027, 0.008823), (-0.04121, 0.06863, 0.01883), (0.04042, 0.05788, 0.008823), (0.002706, 0.0804, 0.01883), (0.07273, 0.1138, 0.03168), (0.124, 0.06258, 0.03168), (0.1428, -0.007445, 0.03168), (0.124, -0.07747, 0.03168), (0.07273, -0.1287, 0.03168), (0.002706, -0.1475, 0.03168), (-0.06732, -0.1287, 0.03168), (-0.1186, -0.07747, 0.03168), (-0.1374, -0.007445, 0.03168), (-0.1186, 0.06258, 0.03168), (-0.06732, 0.1138, 0.03168), (0.002706, 0.1326, 0.03168), (0.1394, 0.2292, 0.04874), (0.2394, 0.1292, 0.04874), (0.276, -0.007445, 0.04874), (0.2394, -0.1441, 0.04874), (0.1394, -0.2441, 0.04874), (0.002706, -0.2807, 0.04874), (-0.1339, -0.2441, 0.04874), (-0.234, -0.1441, 0.04874), (-0.2706, -0.007445, 0.04874), (-0.234, 0.1292, 0.04874), (-0.1339, 0.2292, 0.04874), (0.002706, 0.2659, 0.04874), (0.002706, -0.007445, 0.008823)], [], [(21, 19, 28, 26), (17, 15, 32, 30), (25, 23, 24, 22), (29, 27, 20, 18), (33, 31, 16, 14), (19, 17, 30, 28), (23, 21, 26, 24), (27, 25, 22, 20), (31, 29, 18, 16), (13, 35, 12, 34), (35, 33, 14, 12), (13, 15, 37, 36), (15, 13, 34, 32), (16, 18, 60), (42, 43, 55, 54), (35, 13, 36, 47), (17, 19, 39, 38), (33, 35, 47, 46), (15, 17, 38, 37), (31, 33, 46, 45), (29, 31, 45, 44), (27, 29, 44, 43), (25, 27, 43, 42), (23, 25, 42, 41), (21, 23, 41, 40), (19, 21, 40, 39), (39, 40, 52, 51), (46, 47, 59, 58), (47, 36, 48, 59), (43, 44, 56, 55), (40, 41, 53, 52), (36, 37, 49, 48), (37, 38, 50, 49), (44, 45, 57, 56), (41, 42, 54, 53), (38, 39, 51, 50), (45, 46, 58, 57), (4, 5, 52, 51), (5, 6, 53, 52), (3, 4, 51, 50), (2, 3, 50, 49), (1, 2, 49, 48), (1, 48, 59, 0), (11, 0, 59, 58), (10, 11, 58, 57), (10, 57, 56, 9), (8, 9, 56, 55), (7, 8, 55, 54), (6, 7, 54, 53), (24, 26, 60), (14, 16, 60), (28, 30, 60), (18, 20, 60), (34, 12, 60), (22, 24, 60), (26, 28, 60), (30, 32, 60), (12, 14, 60), (32, 34, 60), (20, 22, 60)])
me_cube_001.polygons.foreach_set('use_smooth', [True] * 60)
_uv = me_cube_001.uv_layers.new(name='UVMap')
_uv.uv.foreach_set('vector', [0.5658, 0.3861, 0.6139, 0.4342, 0.5978, 0.4435, 0.5565, 0.4022, 0.6315, 0.5, 0.6139, 0.5658, 0.5978, 0.5565, 0.6129, 0.5, 0.4342, 0.3861, 0.5, 0.3685, 0.5, 0.3871, 0.4435, 0.4022, 0.3685, 0.5, 0.3861, 0.4342, 0.4022, 0.4435, 0.3871, 0.5, 0.4342, 0.6139, 0.3861, 0.5658, 0.4022, 0.5565, 0.4435, 0.5978, 0.6139, 0.4342, 0.6315, 0.5, 0.6129, 0.5, 0.5978, 0.4435, 0.5, 0.3685, 0.5658, 0.3861, 0.5565, 0.4022, 0.5, 0.3871, 0.3861, 0.4342, 0.4342, 0.3861, 0.4435, 0.4022, 0.4022, 0.4435, 0.3861, 0.5658, 0.3685, 0.5, 0.3871, 0.5, 0.4022, 0.5565, 0.5658, 0.6139, 0.5, 0.6315, 0.5, 0.6129, 0.5565, 0.5978, 0.5, 0.6315, 0.4342, 0.6139, 0.4435, 0.5978, 0.5, 0.6129, 0.5658, 0.6139, 0.6139, 0.5658, 0.6816, 0.6048, 0.6048, 0.6816, 0.6139, 0.5658, 0.5658, 0.6139, 0.5565, 0.5978, 0.5978, 0.5565, 0.4022, 0.5565, 0.3871, 0.5, 0.5, 0.5, 0.3952, 0.3184, 0.3184, 0.3952, 0.1456, 0.2954, 0.2954, 0.1456, 0.5, 0.6315, 0.5658, 0.6139, 0.6048, 0.6816, 0.5, 0.7097, 0.6315, 0.5, 0.6139, 0.4342, 0.6816, 0.3952, 0.7097, 0.5, 0.4342, 0.6139, 0.5, 0.6315, 0.5, 0.7097, 0.3952, 0.6816, 0.6139, 0.5658, 0.6315, 0.5, 0.7097, 0.5, 0.6816, 0.6048, 0.3861, 0.5658, 0.4342, 0.6139, 0.3952, 0.6816, 0.3184, 0.6048, 0.3685, 0.5, 0.3861, 0.5658, 0.3184, 0.6048, 0.2903, 0.5, 0.3861, 0.4342, 0.3685, 0.5, 0.2903, 0.5, 0.3184, 0.3952, 0.4342, 0.3861, 0.3861, 0.4342, 0.3184, 0.3952, 0.3952, 0.3184, 0.5, 0.3685, 0.4342, 0.3861, 0.3952, 0.3184, 0.5, 0.2903, 0.5658, 0.3861, 0.5, 0.3685, 0.5, 0.2903, 0.6048, 0.3184, 0.6139, 0.4342, 0.5658, 0.3861, 0.6048, 0.3184, 0.6816, 0.3952, 0.6816, 0.3952, 0.6048, 0.3184, 0.7046, 0.1456, 0.8544, 0.2954, 0.3952, 0.6816, 0.5, 0.7097, 0.5, 0.9092, 0.2954, 0.8544, 0.5, 0.7097, 0.6048, 0.6816, 0.7046, 0.8544, 0.5, 0.9092, 0.3184, 0.3952, 0.2903, 0.5, 0.09082, 0.5, 0.1456, 0.2954, 0.6048, 0.3184, 0.5, 0.2903, 0.5, 0.09082, 0.7046, 0.1456, 0.6048, 0.6816, 0.6816, 0.6048, 0.8544, 0.7046, 0.7046, 0.8544, 0.6816, 0.6048, 0.7097, 0.5, 0.9092, 0.5, 0.8544, 0.7046, 0.2903, 0.5, 0.3184, 0.6048, 0.1456, 0.7046, 0.09082, 0.5, 0.5, 0.2903, 0.3952, 0.3184, 0.2954, 0.1456, 0.5, 0.09082, 0.7097, 0.5, 0.6816, 0.3952, 0.8544, 0.2954, 0.9092, 0.5, 0.3184, 0.6048, 0.3952, 0.6816, 0.2954, 0.8544, 0.1456, 0.7046, 0.933, 0.25, 0.75, 0.06699, 0.7046, 0.1456, 0.8544, 0.2954, 0.75, 0.06699, 0.5, 0.0, 0.5, 0.09082, 0.7046, 0.1456, 1.0, 0.5, 0.933, 0.25, 0.8544, 0.2954, 0.9092, 0.5, 0.933, 0.75, 1.0, 0.5, 0.9092, 0.5, 0.8544, 0.7046, 0.75, 0.933, 0.933, 0.75, 0.8544, 0.7046, 0.7046, 0.8544, 0.75, 0.933, 0.7046, 0.8544, 0.5, 0.9092, 0.5, 1.0, 0.25, 0.933, 0.5, 1.0, 0.5, 0.9092, 0.2954, 0.8544, 0.06699, 0.75, 0.25, 0.933, 0.2954, 0.8544, 0.1456, 0.7046, 0.06699, 0.75, 0.1456, 0.7046, 0.09082, 0.5, 0.0, 0.5, 0.06699, 0.25, 0.0, 0.5, 0.09082, 0.5, 0.1456, 0.2954, 0.25, 0.06699, 0.06699, 0.25, 0.1456, 0.2954, 0.2954, 0.1456, 0.5, 0.0, 0.25, 0.06699, 0.2954, 0.1456, 0.5, 0.09082, 0.5, 0.3871, 0.5565, 0.4022, 0.5, 0.5, 0.4435, 0.5978, 0.4022, 0.5565, 0.5, 0.5, 0.5978, 0.4435, 0.6129, 0.5, 0.5, 0.5, 0.3871, 0.5, 0.4022, 0.4435, 0.5, 0.5, 0.5565, 0.5978, 0.5, 0.6129, 0.5, 0.5, 0.4435, 0.4022, 0.5, 0.3871, 0.5, 0.5, 0.5565, 0.4022, 0.5978, 0.4435, 0.5, 0.5, 0.6129, 0.5, 0.5978, 0.5565, 0.5, 0.5, 0.5, 0.6129, 0.4435, 0.5978, 0.5, 0.5, 0.5978, 0.5565, 0.5565, 0.5978, 0.5, 0.5, 0.4022, 0.4435, 0.4435, 0.4022, 0.5, 0.5])
me_cube_001.materials.append(mat_radial_big_f)
me_cube_001.use_remesh_fix_poles = True
me_cube_001.use_remesh_preserve_attributes = False
me_cube_001.use_mirror_vertex_groups = False
me_cube_001.update()
me_cube_002 = bpy.data.meshes.new('Cube.002')
me_cube_002.from_pydata([(0.002706, 0.3265, 0.05794), (0.1697, 0.2818, 0.05794), (0.2919, 0.1595, 0.05794), (0.3367, -0.007445, 0.05794), (0.2919, -0.1744, 0.05794), (0.1697, -0.2967, 0.05794), (0.002706, -0.3414, 0.05794), (-0.1643, -0.2967, 0.05794), (-0.2865, -0.1744, 0.05794), (-0.3313, -0.007445, 0.05794), (-0.2865, 0.1595, 0.05794), (-0.1643, 0.2818, 0.05794), (0.002706, 0.06799, 0.008823), (0.04663, 0.06863, 0.01883), (-0.03501, 0.05788, 0.008823), (0.07878, 0.03648, 0.01883), (-0.06262, 0.03027, 0.008823), (0.09055, -0.007445, 0.01883), (-0.07273, -0.007445, 0.008823), (0.07878, -0.05137, 0.01883), (-0.06262, -0.04516, 0.008823), (0.04663, -0.08352, 0.01883), (-0.03501, -0.07278, 0.008823), (0.002706, -0.09529, 0.01883), (0.002706, -0.08288, 0.008823), (-0.04121, -0.08352, 0.01883), (0.04042, -0.07278, 0.008823), (-0.07337, -0.05137, 0.01883), (0.06804, -0.04516, 0.008823), (-0.08513, -0.007445, 0.01883), (0.07814, -0.007445, 0.008823), (-0.07337, 0.03648, 0.01883), (0.06804, 0.03027, 0.008823), (-0.04121, 0.06863, 0.01883), (0.04042, 0.05788, 0.008823), (0.002706, 0.0804, 0.01883), (0.07273, 0.1138, 0.03168), (0.124, 0.06258, 0.03168), (0.1428, -0.007445, 0.03168), (0.124, -0.07747, 0.03168), (0.07273, -0.1287, 0.03168), (0.002706, -0.1475, 0.03168), (-0.06732, -0.1287, 0.03168), (-0.1186, -0.07747, 0.03168), (-0.1374, -0.007445, 0.03168), (-0.1186, 0.06258, 0.03168), (-0.06732, 0.1138, 0.03168), (0.002706, 0.1326, 0.03168), (0.1394, 0.2292, 0.04874), (0.2394, 0.1292, 0.04874), (0.276, -0.007445, 0.04874), (0.2394, -0.1441, 0.04874), (0.1394, -0.2441, 0.04874), (0.002706, -0.2807, 0.04874), (-0.1339, -0.2441, 0.04874), (-0.234, -0.1441, 0.04874), (-0.2706, -0.007445, 0.04874), (-0.234, 0.1292, 0.04874), (-0.1339, 0.2292, 0.04874), (0.002706, 0.2659, 0.04874), (0.002706, -0.007445, 0.008823)], [], [(21, 19, 28, 26), (17, 15, 32, 30), (25, 23, 24, 22), (29, 27, 20, 18), (33, 31, 16, 14), (19, 17, 30, 28), (23, 21, 26, 24), (27, 25, 22, 20), (31, 29, 18, 16), (13, 35, 12, 34), (35, 33, 14, 12), (13, 15, 37, 36), (15, 13, 34, 32), (16, 18, 60), (42, 43, 55, 54), (35, 13, 36, 47), (17, 19, 39, 38), (33, 35, 47, 46), (15, 17, 38, 37), (31, 33, 46, 45), (29, 31, 45, 44), (27, 29, 44, 43), (25, 27, 43, 42), (23, 25, 42, 41), (21, 23, 41, 40), (19, 21, 40, 39), (39, 40, 52, 51), (46, 47, 59, 58), (47, 36, 48, 59), (43, 44, 56, 55), (40, 41, 53, 52), (36, 37, 49, 48), (37, 38, 50, 49), (44, 45, 57, 56), (41, 42, 54, 53), (38, 39, 51, 50), (45, 46, 58, 57), (4, 5, 52, 51), (5, 6, 53, 52), (3, 4, 51, 50), (2, 3, 50, 49), (1, 2, 49, 48), (1, 48, 59, 0), (11, 0, 59, 58), (10, 11, 58, 57), (10, 57, 56, 9), (8, 9, 56, 55), (7, 8, 55, 54), (6, 7, 54, 53), (24, 26, 60), (14, 16, 60), (28, 30, 60), (18, 20, 60), (34, 12, 60), (22, 24, 60), (26, 28, 60), (30, 32, 60), (12, 14, 60), (32, 34, 60), (20, 22, 60)])
me_cube_002.polygons.foreach_set('use_smooth', [True] * 60)
_uv = me_cube_002.uv_layers.new(name='UVMap')
_uv.uv.foreach_set('vector', [0.5658, 0.3861, 0.6139, 0.4342, 0.5978, 0.4435, 0.5565, 0.4022, 0.6315, 0.5, 0.6139, 0.5658, 0.5978, 0.5565, 0.6129, 0.5, 0.4342, 0.3861, 0.5, 0.3685, 0.5, 0.3871, 0.4435, 0.4022, 0.3685, 0.5, 0.3861, 0.4342, 0.4022, 0.4435, 0.3871, 0.5, 0.4342, 0.6139, 0.3861, 0.5658, 0.4022, 0.5565, 0.4435, 0.5978, 0.6139, 0.4342, 0.6315, 0.5, 0.6129, 0.5, 0.5978, 0.4435, 0.5, 0.3685, 0.5658, 0.3861, 0.5565, 0.4022, 0.5, 0.3871, 0.3861, 0.4342, 0.4342, 0.3861, 0.4435, 0.4022, 0.4022, 0.4435, 0.3861, 0.5658, 0.3685, 0.5, 0.3871, 0.5, 0.4022, 0.5565, 0.5658, 0.6139, 0.5, 0.6315, 0.5, 0.6129, 0.5565, 0.5978, 0.5, 0.6315, 0.4342, 0.6139, 0.4435, 0.5978, 0.5, 0.6129, 0.5658, 0.6139, 0.6139, 0.5658, 0.6816, 0.6048, 0.6048, 0.6816, 0.6139, 0.5658, 0.5658, 0.6139, 0.5565, 0.5978, 0.5978, 0.5565, 0.4022, 0.5565, 0.3871, 0.5, 0.5, 0.5, 0.3952, 0.3184, 0.3184, 0.3952, 0.1456, 0.2954, 0.2954, 0.1456, 0.5, 0.6315, 0.5658, 0.6139, 0.6048, 0.6816, 0.5, 0.7097, 0.6315, 0.5, 0.6139, 0.4342, 0.6816, 0.3952, 0.7097, 0.5, 0.4342, 0.6139, 0.5, 0.6315, 0.5, 0.7097, 0.3952, 0.6816, 0.6139, 0.5658, 0.6315, 0.5, 0.7097, 0.5, 0.6816, 0.6048, 0.3861, 0.5658, 0.4342, 0.6139, 0.3952, 0.6816, 0.3184, 0.6048, 0.3685, 0.5, 0.3861, 0.5658, 0.3184, 0.6048, 0.2903, 0.5, 0.3861, 0.4342, 0.3685, 0.5, 0.2903, 0.5, 0.3184, 0.3952, 0.4342, 0.3861, 0.3861, 0.4342, 0.3184, 0.3952, 0.3952, 0.3184, 0.5, 0.3685, 0.4342, 0.3861, 0.3952, 0.3184, 0.5, 0.2903, 0.5658, 0.3861, 0.5, 0.3685, 0.5, 0.2903, 0.6048, 0.3184, 0.6139, 0.4342, 0.5658, 0.3861, 0.6048, 0.3184, 0.6816, 0.3952, 0.6816, 0.3952, 0.6048, 0.3184, 0.7046, 0.1456, 0.8544, 0.2954, 0.3952, 0.6816, 0.5, 0.7097, 0.5, 0.9092, 0.2954, 0.8544, 0.5, 0.7097, 0.6048, 0.6816, 0.7046, 0.8544, 0.5, 0.9092, 0.3184, 0.3952, 0.2903, 0.5, 0.09082, 0.5, 0.1456, 0.2954, 0.6048, 0.3184, 0.5, 0.2903, 0.5, 0.09082, 0.7046, 0.1456, 0.6048, 0.6816, 0.6816, 0.6048, 0.8544, 0.7046, 0.7046, 0.8544, 0.6816, 0.6048, 0.7097, 0.5, 0.9092, 0.5, 0.8544, 0.7046, 0.2903, 0.5, 0.3184, 0.6048, 0.1456, 0.7046, 0.09082, 0.5, 0.5, 0.2903, 0.3952, 0.3184, 0.2954, 0.1456, 0.5, 0.09082, 0.7097, 0.5, 0.6816, 0.3952, 0.8544, 0.2954, 0.9092, 0.5, 0.3184, 0.6048, 0.3952, 0.6816, 0.2954, 0.8544, 0.1456, 0.7046, 0.933, 0.25, 0.75, 0.06699, 0.7046, 0.1456, 0.8544, 0.2954, 0.75, 0.06699, 0.5, 0.0, 0.5, 0.09082, 0.7046, 0.1456, 1.0, 0.5, 0.933, 0.25, 0.8544, 0.2954, 0.9092, 0.5, 0.933, 0.75, 1.0, 0.5, 0.9092, 0.5, 0.8544, 0.7046, 0.75, 0.933, 0.933, 0.75, 0.8544, 0.7046, 0.7046, 0.8544, 0.75, 0.933, 0.7046, 0.8544, 0.5, 0.9092, 0.5, 1.0, 0.25, 0.933, 0.5, 1.0, 0.5, 0.9092, 0.2954, 0.8544, 0.06699, 0.75, 0.25, 0.933, 0.2954, 0.8544, 0.1456, 0.7046, 0.06699, 0.75, 0.1456, 0.7046, 0.09082, 0.5, 0.0, 0.5, 0.06699, 0.25, 0.0, 0.5, 0.09082, 0.5, 0.1456, 0.2954, 0.25, 0.06699, 0.06699, 0.25, 0.1456, 0.2954, 0.2954, 0.1456, 0.5, 0.0, 0.25, 0.06699, 0.2954, 0.1456, 0.5, 0.09082, 0.5, 0.3871, 0.5565, 0.4022, 0.5, 0.5, 0.4435, 0.5978, 0.4022, 0.5565, 0.5, 0.5, 0.5978, 0.4435, 0.6129, 0.5, 0.5, 0.5, 0.3871, 0.5, 0.4022, 0.4435, 0.5, 0.5, 0.5565, 0.5978, 0.5, 0.6129, 0.5, 0.5, 0.4435, 0.4022, 0.5, 0.3871, 0.5, 0.5, 0.5565, 0.4022, 0.5978, 0.4435, 0.5, 0.5, 0.6129, 0.5, 0.5978, 0.5565, 0.5, 0.5, 0.5, 0.6129, 0.4435, 0.5978, 0.5, 0.5, 0.5978, 0.5565, 0.5565, 0.5978, 0.5, 0.5, 0.4022, 0.4435, 0.4435, 0.4022, 0.5, 0.5])
me_cube_002.materials.append(mat_radial_small_f)
me_cube_002.use_remesh_fix_poles = True
me_cube_002.use_remesh_preserve_attributes = False
me_cube_002.use_mirror_vertex_groups = False
me_cube_002.update()
me_plane = bpy.data.meshes.new('Plane')
me_plane.from_pydata([(-0.3358, -0.3358, 0.0), (0.3358, -0.3358, 0.0), (-0.3358, 0.3358, 0.0), (0.3358, 0.3358, 0.0)], [], [(0, 1, 3, 2)])
_uv = me_plane.uv_layers.new(name='UVMap')
_uv.uv.foreach_set('vector', [0.0, 0.0, 1.0, 0.0, 1.0, 1.0, 0.0, 1.0])
me_plane.materials.append(mat_radial_double_001)
me_plane.use_remesh_fix_poles = True
me_plane.use_remesh_preserve_attributes = False
me_plane.use_mirror_vertex_groups = False
me_plane.update()
me_plane_001 = bpy.data.meshes.new('Plane.001')
me_plane_001.from_pydata([(-0.3358, -0.3358, 0.0), (0.3358, -0.3358, 0.0), (-0.3358, 0.3358, 0.0), (0.3358, 0.3358, 0.0)], [], [(0, 1, 3, 2)])
_uv = me_plane_001.uv_layers.new(name='UVMap')
_uv.uv.foreach_set('vector', [0.0, 0.0, 1.0, 0.0, 1.0, 1.0, 0.0, 1.0])
me_plane_001.materials.append(mat_radial_single)
me_plane_001.use_remesh_fix_poles = True
me_plane_001.use_remesh_preserve_attributes = False
me_plane_001.use_mirror_vertex_groups = False
me_plane_001.update()
me_plane_002 = bpy.data.meshes.new('Plane.002')
me_plane_002.from_pydata([(-0.3358, -0.3358, 0.0), (0.3358, -0.3358, 0.0), (-0.3358, 0.3358, 0.0), (0.3358, 0.3358, 0.0)], [], [(0, 1, 3, 2)])
_uv = me_plane_002.uv_layers.new(name='UVMap')
_uv.uv.foreach_set('vector', [0.0, 0.0, 1.0, 0.0, 1.0, 1.0, 0.0, 1.0])
me_plane_002.materials.append(mat_radial_backdrop)
me_plane_002.use_remesh_fix_poles = True
me_plane_002.use_remesh_preserve_attributes = False
me_plane_002.use_mirror_vertex_groups = False
me_plane_002.update()
me_plane_003 = bpy.data.meshes.new('Plane.003')
me_plane_003.from_pydata([(-0.3358, -0.3358, 0.0), (0.3358, -0.3358, 0.0), (-0.3358, 0.3358, 0.0), (0.3358, 0.3358, 0.0)], [], [(0, 1, 3, 2)])
_uv = me_plane_003.uv_layers.new(name='UVMap')
_uv.uv.foreach_set('vector', [0.0, 0.0, 1.0, 0.0, 1.0, 1.0, 0.0, 1.0])
me_plane_003.materials.append(mat_radial_stripes)
me_plane_003.use_remesh_fix_poles = True
me_plane_003.use_remesh_preserve_attributes = False
me_plane_003.use_mirror_vertex_groups = False
me_plane_003.update()
me_cylinder = bpy.data.meshes.new('Cylinder')
me_cylinder.from_pydata([], [], [])
_uv = me_cylinder.uv_layers.new(name='UVMap')
_uv.uv.foreach_set('vector', [])
me_cylinder.materials.append(mat_radial_top)
me_cylinder.use_remesh_fix_poles = True
me_cylinder.use_remesh_preserve_attributes = False
me_cylinder.use_mirror_vertex_groups = False
me_cylinder.update()
me_cylinder_001 = bpy.data.meshes.new('Cylinder.001')
me_cylinder_001.from_pydata([(6.608e-08, 0.4401, 0.109), (6.608e-08, 0.4401, 0.2593), (0.1684, 0.4066, 0.109), (0.1684, 0.4066, 0.2593), (0.3112, 0.3112, 0.109), (0.3112, 0.3112, 0.2593), (0.4066, 0.1684, 0.109), (0.4066, 0.1684, 0.2593), (0.4401, -3.231e-08, 0.109), (0.4401, -3.231e-08, 0.2593), (0.4066, -0.1684, 0.109), (0.4066, -0.1684, 0.2593), (0.3112, -0.3112, 0.109), (0.3112, -0.3112, 0.2593), (0.1684, -0.4066, 0.109), (0.1684, -0.4066, 0.2593), (1.325e-07, -0.4401, 0.109), (1.325e-07, -0.4401, 0.2593), (-0.1684, -0.4066, 0.109), (-0.1684, -0.4066, 0.2593), (-0.3112, -0.3112, 0.109), (-0.3112, -0.3112, 0.2593), (-0.4066, -0.1684, 0.109), (-0.4066, -0.1684, 0.2593), (-0.4401, -7.823e-09, 0.109), (-0.4401, -7.823e-09, 0.2593), (-0.4066, 0.1684, 0.109), (-0.4066, 0.1684, 0.2593), (-0.3112, 0.3112, 0.109), (-0.3112, 0.3112, 0.2593), (-0.1684, 0.4066, 0.109), (-0.1684, 0.4066, 0.2593)], [], [(0, 1, 3, 2), (2, 3, 5, 4), (4, 5, 7, 6), (6, 7, 9, 8), (8, 9, 11, 10), (10, 11, 13, 12), (12, 13, 15, 14), (14, 15, 17, 16), (16, 17, 19, 18), (18, 19, 21, 20), (20, 21, 23, 22), (22, 23, 25, 24), (24, 25, 27, 26), (26, 27, 29, 28), (28, 29, 31, 30), (30, 31, 1, 0)])
me_cylinder_001.polygons.foreach_set('use_smooth', [True] * 16)
_k = set([(0, 1), (2, 3), (4, 5), (6, 7), (8, 9), (10, 11), (12, 13), (14, 15), (16, 17), (18, 19), (20, 21), (22, 23), (24, 25), (26, 27), (28, 29), (30, 31)])
me_cylinder_001.attributes.new('sharp_edge', 'BOOLEAN', 'EDGE').data.foreach_set('value', [ (min(e.vertices), max(e.vertices)) in _k for e in me_cylinder_001.edges])
_uv = me_cylinder_001.uv_layers.new(name='UVMap')
_uv.uv.foreach_set('vector', [0.9746, 0.06251, 0.0397, 0.06251, 0.0397, 1.403e-05, 0.9746, 1.403e-05, 0.9746, 1.0, 0.0397, 1.0, 0.0397, 0.9375, 0.9746, 0.9375, 0.9746, 0.9375, 0.0397, 0.9375, 0.0397, 0.875, 0.9746, 0.875, 0.9746, 0.875, 0.0397, 0.875, 0.0397, 0.8125, 0.9746, 0.8125, 0.9746, 0.8125, 0.0397, 0.8125, 0.0397, 0.75, 0.9746, 0.75, 0.9746, 0.75, 0.0397, 0.75, 0.0397, 0.6875, 0.9746, 0.6875, 0.9746, 0.6875, 0.0397, 0.6875, 0.0397, 0.625, 0.9746, 0.625, 0.9746, 0.625, 0.0397, 0.625, 0.0397, 0.5625, 0.9746, 0.5625, 0.9746, 0.5625, 0.0397, 0.5625, 0.0397, 0.5, 0.9746, 0.5, 0.9746, 0.5, 0.0397, 0.5, 0.0397, 0.4375, 0.9746, 0.4375, 0.9746, 0.4375, 0.0397, 0.4375, 0.0397, 0.375, 0.9746, 0.375, 0.9746, 0.375, 0.0397, 0.375, 0.0397, 0.3125, 0.9746, 0.3125, 0.9746, 0.3125, 0.0397, 0.3125, 0.0397, 0.25, 0.9746, 0.25, 0.9746, 0.25, 0.0397, 0.25, 0.0397, 0.1875, 0.9746, 0.1875, 0.9746, 0.1875, 0.0397, 0.1875, 0.0397, 0.125, 0.9746, 0.125, 0.9746, 0.125, 0.0397, 0.125, 0.0397, 0.06251, 0.9746, 0.06251])
me_cylinder_001.materials.append(mat_radial_top_001)
me_cylinder_001.use_remesh_fix_poles = True
me_cylinder_001.use_remesh_preserve_attributes = False
me_cylinder_001.use_mirror_vertex_groups = False
me_cylinder_001.update()
me_cylinder_001.normals_split_custom_set([tuple(v) for v in zip(*[iter([0.1951, 0.9808, 0.0, 0.1951, 0.9808, 0.0, 0.1951, 0.9808, 0.0, 0.1951, 0.9808, 0.0, 0.5556, 0.8315, 0.0, 0.5556, 0.8315, 0.0, 0.5556, 0.8315, 0.0, 0.5556, 0.8315, 0.0, 0.8315, 0.5556, 0.0, 0.8315, 0.5556, 0.0, 0.8315, 0.5556, 0.0, 0.8315, 0.5556, 0.0, 0.9808, 0.1951, 0.0, 0.9808, 0.1951, 0.0, 0.9808, 0.1951, 0.0, 0.9808, 0.1951, 0.0, 0.9808, -0.1951, 0.0, 0.9808, -0.1951, 0.0, 0.9808, -0.1951, 0.0, 0.9808, -0.1951, 0.0, 0.8315, -0.5556, 0.0, 0.8315, -0.5556, 0.0, 0.8315, -0.5556, 0.0, 0.8315, -0.5556, 0.0, 0.5556, -0.8315, 0.0, 0.5556, -0.8315, 0.0, 0.5556, -0.8315, 0.0, 0.5556, -0.8315, 0.0, 0.1951, -0.9808, 0.0, 0.1951, -0.9808, 0.0, 0.1951, -0.9808, 0.0, 0.1951, -0.9808, 0.0, -0.1951, -0.9808, 0.0, -0.1951, -0.9808, 0.0, -0.1951, -0.9808, 0.0, -0.1951, -0.9808, 0.0, -0.5556, -0.8315, 0.0, -0.5556, -0.8315, 0.0, -0.5556, -0.8315, 0.0, -0.5556, -0.8315, 0.0, -0.8315, -0.5556, 0.0, -0.8315, -0.5556, 0.0, -0.8315, -0.5556, 0.0, -0.8315, -0.5556, 0.0, -0.9808, -0.1951, 0.0, -0.9808, -0.1951, 0.0, -0.9808, -0.1951, 0.0, -0.9808, -0.1951, 0.0, -0.9808, 0.1951, 0.0, -0.9808, 0.1951, 0.0, -0.9808, 0.1951, 0.0, -0.9808, 0.1951, 0.0, -0.8315, 0.5556, 0.0, -0.8315, 0.5556, 0.0, -0.8315, 0.5556, 0.0, -0.8315, 0.5556, 0.0, -0.5556, 0.8315, 0.0, -0.5556, 0.8315, 0.0, -0.5556, 0.8315, 0.0, -0.5556, 0.8315, 0.0, -0.1951, 0.9808, 0.0, -0.1951, 0.9808, 0.0, -0.1951, 0.9808, 0.0, -0.1951, 0.9808, 0.0])] * 3)])
me_plane_008 = bpy.data.meshes.new('Plane.008')
me_plane_008.from_pydata([(-0.3358, -0.3358, 0.0), (0.3358, -0.3358, 0.0), (-0.3358, 0.3358, 0.0), (0.3358, 0.3358, 0.0)], [], [(0, 1, 3, 2)])
_uv = me_plane_008.uv_layers.new(name='UVMap')
_uv.uv.foreach_set('vector', [0.0, 0.0, 1.0, 0.0, 1.0, 1.0, 0.0, 1.0])
me_plane_008.materials.append(mat_radial_double_001)
me_plane_008.use_remesh_fix_poles = True
me_plane_008.use_remesh_preserve_attributes = False
me_plane_008.use_mirror_vertex_groups = False
me_plane_008.update()

# ---- objects
ob_cube = bpy.data.objects.new('Cube', me_cube)
ob_cube_001 = bpy.data.objects.new('Cube.001', me_cube_001)
ob_cube_002 = bpy.data.objects.new('Cube.002', me_cube_002)
ob_plane = bpy.data.objects.new('Plane', me_plane)
ob_plane_001 = bpy.data.objects.new('Plane.001', me_plane_001)
ob_plane_002 = bpy.data.objects.new('Plane.002', me_plane_002)
ob_plane_003 = bpy.data.objects.new('Plane.003', me_plane_003)
ob_cylinder = bpy.data.objects.new('Cylinder', me_cylinder)
ob_cylinder_green = bpy.data.objects.new('Cylinder.green', me_cylinder_001)
ob_plane_green = bpy.data.objects.new('Plane.green', me_plane_008)

# ---- transforms, parenting, visibility, modifiers, constraints
ob_cube.location = (0.0, 0.0, 0.0)
ob_cube.scale = (1.0, 1.0, 1.0)
ob_cube.lineart.crease_threshold = 0.0
_m = ob_cube.modifiers.new('Auto Smooth', 'NODES')
_m.node_group = ng_auto_smooth
_gi = [s.identifier for s in ng_auto_smooth.interface.items_tree if s.item_type == 'SOCKET' and s.in_out == 'INPUT']
_m[_gi[1]] = 0.5533  # Angle
ob_cube_001.location = (0.0, 0.0, -0.009206)
ob_cube_001.scale = (1.33, 1.33, 1.33)
ob_cube_001.lineart.crease_threshold = 0.0
_m = ob_cube_001.modifiers.new('Auto Smooth', 'NODES')
_m.node_group = ng_auto_smooth
_gi = [s.identifier for s in ng_auto_smooth.interface.items_tree if s.item_type == 'SOCKET' and s.in_out == 'INPUT']
_m[_gi[1]] = 0.7295  # Angle
ob_cube_002.location = (0.0, 0.0, -0.009206)
ob_cube_002.lineart.crease_threshold = 0.0
_m = ob_cube_002.modifiers.new('Auto Smooth', 'NODES')
_m.node_group = ng_auto_smooth
_gi = [s.identifier for s in ng_auto_smooth.interface.items_tree if s.item_type == 'SOCKET' and s.in_out == 'INPUT']
_m[_gi[1]] = 0.7295  # Angle
ob_plane.location = (0.0, 0.0, 0.0519)
ob_plane.lineart.crease_threshold = 0.0
ob_plane_001.location = (0.0, 0.0, 0.0519)
ob_plane_001.scale = (0.6348, 0.6348, 0.6348)
ob_plane_001.lineart.crease_threshold = 0.0
ob_plane_002.location = (0.0, 0.0, 0.0519)
ob_plane_002.lineart.crease_threshold = 0.0
ob_plane_003.location = (0.0, 0.0, 0.05978)
ob_plane_003.scale = (1.209, 1.209, 1.209)
ob_plane_003.lineart.crease_threshold = 0.0
ob_cylinder.location = (0.0, 0.0, 0.0)
ob_cylinder.lineart.crease_threshold = 0.0
ob_cylinder_green.location = (0.0, 0.0, 0.0)
ob_cylinder_green.rotation_euler = (-1.629e-07, 0.0, 0.0)
ob_cylinder_green.color = (0.8, 0.8, 0.8, 1.0)
ob_cylinder_green.lineart.crease_threshold = 0.0
ob_plane_green.location = (0.0, 0.0, 0.07084)
ob_plane_green.scale = (0.4069, 0.4069, 0.4069)
ob_plane_green.lineart.crease_threshold = 0.0

# ---- collection membership
col_collection.objects.link(ob_cube)
col_collection.objects.link(ob_cube_001)
col_collection.objects.link(ob_cube_002)
col_collection.objects.link(ob_plane)
col_collection.objects.link(ob_plane_001)
col_collection.objects.link(ob_plane_002)
col_collection.objects.link(ob_plane_003)
col_collection.objects.link(ob_cylinder)
col_collection.objects.link(ob_cylinder_green)
col_collection.objects.link(ob_plane_green)

# ---- scene / render settings (as saved in the file)
scene.frame_start = 1; scene.frame_end = 750; scene.frame_set(0)
scene.render.engine = 'BLENDER_EEVEE_NEXT'
scene.render.fps = 30
scene.render.frame_map_new = 300
scene.cycles.use_denoising = False
scene.cycles.samples = 128
scene.cycles.sampling_pattern = 'TABULATED_SOBOL'
scene.cycles.use_adaptive_sampling = False
scene.cycles.use_light_tree = False
scene.view_settings.view_transform = 'Filmic'
bpy.context.view_layer.update()

# ---- added for rendering (the .blend has no active camera and no usable light): camera, sun
cam_auto = bpy.data.cameras.new('AutoCamera')
cam_auto.lens = 50.0
cam_auto.sensor_width = 36.0
cam_auto.clip_end = 1000.0
ob_auto_camera = bpy.data.objects.new('AutoCamera', cam_auto)
scene.collection.objects.link(ob_auto_camera)
ob_auto_camera.location = (1.53029, -1.84054, 1.33799)
ob_auto_camera.rotation_euler = (1.09748, -7.21219e-08, 0.694738)
scene.camera = ob_auto_camera
light_auto_sun = bpy.data.lights.new('AutoSun', 'SUN')
light_auto_sun.energy = 3.0
light_auto_sun.angle = 0.0523599
ob_auto_sun = bpy.data.objects.new('AutoSun', light_auto_sun)
scene.collection.objects.link(ob_auto_sun)
ob_auto_sun.rotation_euler = (0.872665, 0.174533, 0.523599)
bpy.context.view_layer.update()
